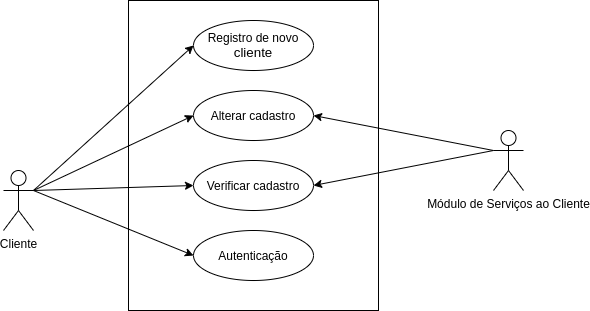

The diagram above was exported from draw.io. Its source (the exported page's mxGraphModel, read from the mxfile embedded in the PNG):
<mxGraphModel dx="1422" dy="691" grid="1" gridSize="10" guides="1" tooltips="1" connect="1" arrows="1" fold="1" page="1" pageScale="1" pageWidth="850" pageHeight="1100" math="0" shadow="0">
  <root>
    <mxCell id="0" />
    <mxCell id="1" parent="0" />
    <mxCell id="XqQT30XZZPB1uu4artTX-1" value="Cliente" style="shape=umlActor;verticalLabelPosition=bottom;verticalAlign=top;html=1;outlineConnect=0;" parent="1" vertex="1">
      <mxGeometry x="80" y="320" width="30" height="60" as="geometry" />
    </mxCell>
    <mxCell id="XqQT30XZZPB1uu4artTX-2" value="" style="rounded=0;whiteSpace=wrap;html=1;verticalAlign=top;" parent="1" vertex="1">
      <mxGeometry x="205" y="150" width="250" height="310" as="geometry" />
    </mxCell>
    <mxCell id="XqQT30XZZPB1uu4artTX-3" value="Registro de novo&lt;br&gt;&lt;span id=&quot;docs-internal-guid-906694fc-7fff-2976-02ce-6a213e00d515&quot;&gt;&lt;span style=&quot;font-size: 10pt ; font-family: &amp;#34;arial&amp;#34; ; background-color: transparent ; vertical-align: baseline&quot;&gt;cliente&lt;/span&gt;&lt;/span&gt;" style="ellipse;whiteSpace=wrap;html=1;verticalAlign=middle;" parent="1" vertex="1">
      <mxGeometry x="270" y="170" width="120" height="50" as="geometry" />
    </mxCell>
    <mxCell id="XqQT30XZZPB1uu4artTX-4" value="Verificar cadastro" style="ellipse;whiteSpace=wrap;html=1;verticalAlign=middle;" parent="1" vertex="1">
      <mxGeometry x="270" y="310" width="120" height="50" as="geometry" />
    </mxCell>
    <mxCell id="XqQT30XZZPB1uu4artTX-5" value="Alterar cadastro" style="ellipse;whiteSpace=wrap;html=1;verticalAlign=middle;" parent="1" vertex="1">
      <mxGeometry x="270" y="240" width="120" height="50" as="geometry" />
    </mxCell>
    <mxCell id="XqQT30XZZPB1uu4artTX-7" value="" style="endArrow=classic;html=1;exitX=1;exitY=0.3333333333333333;exitDx=0;exitDy=0;exitPerimeter=0;entryX=0;entryY=0.5;entryDx=0;entryDy=0;" parent="1" source="XqQT30XZZPB1uu4artTX-1" target="XqQT30XZZPB1uu4artTX-3" edge="1">
      <mxGeometry width="50" height="50" relative="1" as="geometry">
        <mxPoint x="140" y="250" as="sourcePoint" />
        <mxPoint x="190" y="200" as="targetPoint" />
      </mxGeometry>
    </mxCell>
    <mxCell id="XqQT30XZZPB1uu4artTX-8" value="" style="endArrow=classic;html=1;exitX=1;exitY=0.3333333333333333;exitDx=0;exitDy=0;exitPerimeter=0;entryX=0;entryY=0.5;entryDx=0;entryDy=0;" parent="1" source="XqQT30XZZPB1uu4artTX-1" target="XqQT30XZZPB1uu4artTX-4" edge="1">
      <mxGeometry width="50" height="50" relative="1" as="geometry">
        <mxPoint x="60" y="440" as="sourcePoint" />
        <mxPoint x="110" y="390" as="targetPoint" />
      </mxGeometry>
    </mxCell>
    <mxCell id="XqQT30XZZPB1uu4artTX-9" value="" style="endArrow=classic;html=1;entryX=0;entryY=0.5;entryDx=0;entryDy=0;" parent="1" target="XqQT30XZZPB1uu4artTX-5" edge="1">
      <mxGeometry width="50" height="50" relative="1" as="geometry">
        <mxPoint x="110" y="340" as="sourcePoint" />
        <mxPoint x="110" y="400" as="targetPoint" />
      </mxGeometry>
    </mxCell>
    <mxCell id="XqQT30XZZPB1uu4artTX-11" value="Módulo de Serviços ao Cliente" style="shape=umlActor;verticalLabelPosition=bottom;verticalAlign=top;html=1;outlineConnect=0;" parent="1" vertex="1">
      <mxGeometry x="570" y="280" width="30" height="60" as="geometry" />
    </mxCell>
    <mxCell id="XqQT30XZZPB1uu4artTX-12" value="Autenticação" style="ellipse;whiteSpace=wrap;html=1;verticalAlign=middle;" parent="1" vertex="1">
      <mxGeometry x="270" y="380" width="120" height="50" as="geometry" />
    </mxCell>
    <mxCell id="XqQT30XZZPB1uu4artTX-13" value="" style="endArrow=classic;html=1;exitX=1;exitY=0.3333333333333333;exitDx=0;exitDy=0;exitPerimeter=0;entryX=0;entryY=0.5;entryDx=0;entryDy=0;" parent="1" source="XqQT30XZZPB1uu4artTX-1" target="XqQT30XZZPB1uu4artTX-12" edge="1">
      <mxGeometry width="50" height="50" relative="1" as="geometry">
        <mxPoint x="60" y="460" as="sourcePoint" />
        <mxPoint x="110" y="410" as="targetPoint" />
      </mxGeometry>
    </mxCell>
    <mxCell id="XqQT30XZZPB1uu4artTX-17" value="" style="endArrow=classic;html=1;entryX=1;entryY=0.5;entryDx=0;entryDy=0;exitX=0;exitY=0.3333333333333333;exitDx=0;exitDy=0;exitPerimeter=0;" parent="1" source="XqQT30XZZPB1uu4artTX-11" target="XqQT30XZZPB1uu4artTX-4" edge="1">
      <mxGeometry width="50" height="50" relative="1" as="geometry">
        <mxPoint x="660" y="240" as="sourcePoint" />
        <mxPoint x="710" y="190" as="targetPoint" />
      </mxGeometry>
    </mxCell>
    <mxCell id="XqQT30XZZPB1uu4artTX-18" value="" style="endArrow=classic;html=1;entryX=1;entryY=0.5;entryDx=0;entryDy=0;exitX=0;exitY=0.3333333333333333;exitDx=0;exitDy=0;exitPerimeter=0;" parent="1" source="XqQT30XZZPB1uu4artTX-11" target="XqQT30XZZPB1uu4artTX-5" edge="1">
      <mxGeometry width="50" height="50" relative="1" as="geometry">
        <mxPoint x="600" y="220" as="sourcePoint" />
        <mxPoint x="650" y="170" as="targetPoint" />
      </mxGeometry>
    </mxCell>
  </root>
</mxGraphModel>